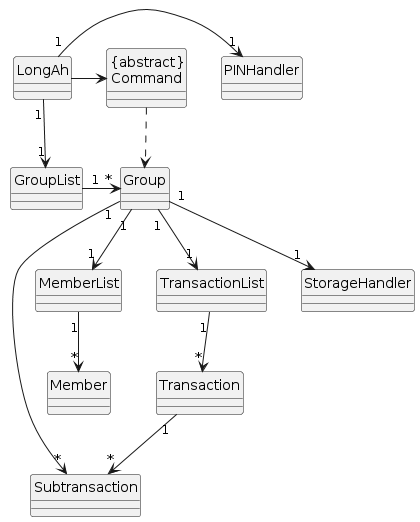

The diagram above was rendered by PlantUML. Its source (embedded in the PNG):
@startuml
skinparam classAttributeIconSize 0
hide circle

class LongAh
class PINHandler
class "{abstract}\nCommand"
class GroupList
class Group
class MemberList
class Member
class TransactionList
class Transaction
class Subtransaction
class StorageHandler

LongAh "1" -> "1" PINHandler
LongAh -> "{abstract}\nCommand"
LongAh "1" -d-> "1" GroupList
"{abstract}\nCommand" -[dashed]-> Group
GroupList "1" -> "*" Group
Group "1" -d-> "1" StorageHandler
Group "1" -d-> "1" MemberList
Group "1" -d-> "1" TransactionList
MemberList "1" -d-> "*" Member
TransactionList "1" -d-> "*" Transaction
Transaction "1" -d-> "*" Subtransaction
Group "1" -> "*" Subtransaction
@enduml